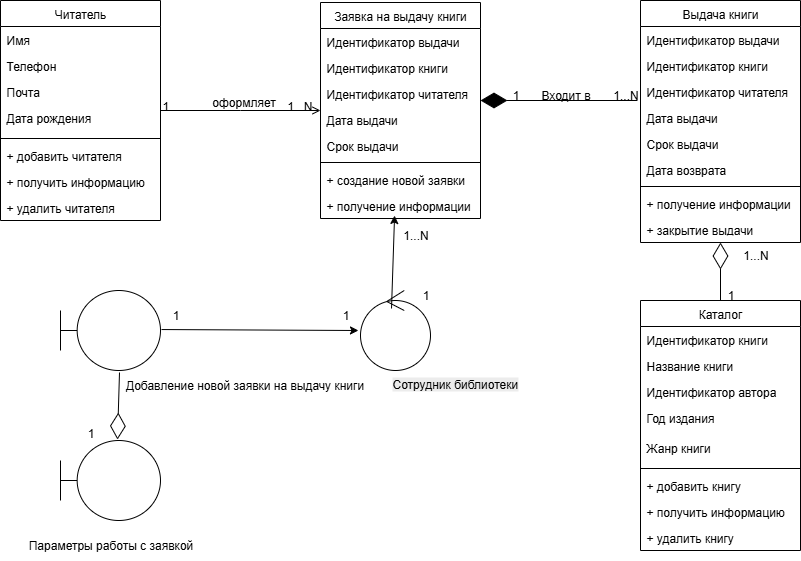

The diagram above was exported from draw.io. Its source (the exported page's mxGraphModel, read from the mxfile embedded in the PNG):
<mxGraphModel dx="1426" dy="785" grid="1" gridSize="10" guides="1" tooltips="1" connect="1" arrows="1" fold="1" page="1" pageScale="1" pageWidth="827" pageHeight="1169" math="0" shadow="0">
  <root>
    <mxCell id="WIyWlLk6GJQsqaUBKTNV-0" />
    <mxCell id="WIyWlLk6GJQsqaUBKTNV-1" parent="WIyWlLk6GJQsqaUBKTNV-0" />
    <mxCell id="zkfFHV4jXpPFQw0GAbJ--0" value="Читатель" style="swimlane;fontStyle=0;align=center;verticalAlign=top;childLayout=stackLayout;horizontal=1;startSize=26;horizontalStack=0;resizeParent=1;resizeLast=0;collapsible=1;marginBottom=0;rounded=0;shadow=0;strokeWidth=1;" parent="WIyWlLk6GJQsqaUBKTNV-1" vertex="1">
      <mxGeometry x="40" y="100" width="160" height="220" as="geometry">
        <mxRectangle x="230" y="140" width="160" height="26" as="alternateBounds" />
      </mxGeometry>
    </mxCell>
    <mxCell id="zkfFHV4jXpPFQw0GAbJ--1" value="Имя" style="text;align=left;verticalAlign=top;spacingLeft=4;spacingRight=4;overflow=hidden;rotatable=0;points=[[0,0.5],[1,0.5]];portConstraint=eastwest;" parent="zkfFHV4jXpPFQw0GAbJ--0" vertex="1">
      <mxGeometry y="26" width="160" height="26" as="geometry" />
    </mxCell>
    <mxCell id="zkfFHV4jXpPFQw0GAbJ--2" value="Телефон" style="text;align=left;verticalAlign=top;spacingLeft=4;spacingRight=4;overflow=hidden;rotatable=0;points=[[0,0.5],[1,0.5]];portConstraint=eastwest;rounded=0;shadow=0;html=0;" parent="zkfFHV4jXpPFQw0GAbJ--0" vertex="1">
      <mxGeometry y="52" width="160" height="26" as="geometry" />
    </mxCell>
    <mxCell id="zkfFHV4jXpPFQw0GAbJ--3" value="Почта" style="text;align=left;verticalAlign=top;spacingLeft=4;spacingRight=4;overflow=hidden;rotatable=0;points=[[0,0.5],[1,0.5]];portConstraint=eastwest;rounded=0;shadow=0;html=0;" parent="zkfFHV4jXpPFQw0GAbJ--0" vertex="1">
      <mxGeometry y="78" width="160" height="26" as="geometry" />
    </mxCell>
    <mxCell id="WcqTVfJFkqOmU_ebuWQ3-1" value="Дата рождения" style="text;align=left;verticalAlign=top;spacingLeft=4;spacingRight=4;overflow=hidden;rotatable=0;points=[[0,0.5],[1,0.5]];portConstraint=eastwest;rounded=0;shadow=0;html=0;" vertex="1" parent="zkfFHV4jXpPFQw0GAbJ--0">
      <mxGeometry y="104" width="160" height="30" as="geometry" />
    </mxCell>
    <mxCell id="zkfFHV4jXpPFQw0GAbJ--4" value="" style="line;html=1;strokeWidth=1;align=left;verticalAlign=middle;spacingTop=-1;spacingLeft=3;spacingRight=3;rotatable=0;labelPosition=right;points=[];portConstraint=eastwest;" parent="zkfFHV4jXpPFQw0GAbJ--0" vertex="1">
      <mxGeometry y="134" width="160" height="8" as="geometry" />
    </mxCell>
    <mxCell id="zkfFHV4jXpPFQw0GAbJ--5" value="+ добавить читателя" style="text;align=left;verticalAlign=top;spacingLeft=4;spacingRight=4;overflow=hidden;rotatable=0;points=[[0,0.5],[1,0.5]];portConstraint=eastwest;" parent="zkfFHV4jXpPFQw0GAbJ--0" vertex="1">
      <mxGeometry y="142" width="160" height="26" as="geometry" />
    </mxCell>
    <mxCell id="WcqTVfJFkqOmU_ebuWQ3-2" value="+ получить информацию" style="text;align=left;verticalAlign=top;spacingLeft=4;spacingRight=4;overflow=hidden;rotatable=0;points=[[0,0.5],[1,0.5]];portConstraint=eastwest;rounded=0;shadow=0;html=0;" vertex="1" parent="zkfFHV4jXpPFQw0GAbJ--0">
      <mxGeometry y="168" width="160" height="26" as="geometry" />
    </mxCell>
    <mxCell id="WcqTVfJFkqOmU_ebuWQ3-3" value="+ удалить читателя" style="text;align=left;verticalAlign=top;spacingLeft=4;spacingRight=4;overflow=hidden;rotatable=0;points=[[0,0.5],[1,0.5]];portConstraint=eastwest;rounded=0;shadow=0;html=0;" vertex="1" parent="zkfFHV4jXpPFQw0GAbJ--0">
      <mxGeometry y="194" width="160" height="26" as="geometry" />
    </mxCell>
    <mxCell id="zkfFHV4jXpPFQw0GAbJ--17" value="Заявка на выдачу книги" style="swimlane;fontStyle=0;align=center;verticalAlign=top;childLayout=stackLayout;horizontal=1;startSize=26;horizontalStack=0;resizeParent=1;resizeLast=0;collapsible=1;marginBottom=0;rounded=0;shadow=0;strokeWidth=1;" parent="WIyWlLk6GJQsqaUBKTNV-1" vertex="1">
      <mxGeometry x="360" y="102" width="160" height="216" as="geometry">
        <mxRectangle x="550" y="140" width="160" height="26" as="alternateBounds" />
      </mxGeometry>
    </mxCell>
    <mxCell id="WcqTVfJFkqOmU_ebuWQ3-7" value="Идентификатор выдачи " style="text;align=left;verticalAlign=top;spacingLeft=4;spacingRight=4;overflow=hidden;rotatable=0;points=[[0,0.5],[1,0.5]];portConstraint=eastwest;" vertex="1" parent="zkfFHV4jXpPFQw0GAbJ--17">
      <mxGeometry y="26" width="160" height="26" as="geometry" />
    </mxCell>
    <mxCell id="zkfFHV4jXpPFQw0GAbJ--18" value="Идентификатор книги " style="text;align=left;verticalAlign=top;spacingLeft=4;spacingRight=4;overflow=hidden;rotatable=0;points=[[0,0.5],[1,0.5]];portConstraint=eastwest;" parent="zkfFHV4jXpPFQw0GAbJ--17" vertex="1">
      <mxGeometry y="52" width="160" height="26" as="geometry" />
    </mxCell>
    <mxCell id="zkfFHV4jXpPFQw0GAbJ--19" value="Идентификатор читателя " style="text;align=left;verticalAlign=top;spacingLeft=4;spacingRight=4;overflow=hidden;rotatable=0;points=[[0,0.5],[1,0.5]];portConstraint=eastwest;rounded=0;shadow=0;html=0;" parent="zkfFHV4jXpPFQw0GAbJ--17" vertex="1">
      <mxGeometry y="78" width="160" height="26" as="geometry" />
    </mxCell>
    <mxCell id="zkfFHV4jXpPFQw0GAbJ--20" value="Дата выдачи" style="text;align=left;verticalAlign=top;spacingLeft=4;spacingRight=4;overflow=hidden;rotatable=0;points=[[0,0.5],[1,0.5]];portConstraint=eastwest;rounded=0;shadow=0;html=0;" parent="zkfFHV4jXpPFQw0GAbJ--17" vertex="1">
      <mxGeometry y="104" width="160" height="26" as="geometry" />
    </mxCell>
    <mxCell id="WcqTVfJFkqOmU_ebuWQ3-44" value="Срок выдачи" style="text;align=left;verticalAlign=top;spacingLeft=4;spacingRight=4;overflow=hidden;rotatable=0;points=[[0,0.5],[1,0.5]];portConstraint=eastwest;rounded=0;shadow=0;html=0;" vertex="1" parent="zkfFHV4jXpPFQw0GAbJ--17">
      <mxGeometry y="130" width="160" height="26" as="geometry" />
    </mxCell>
    <mxCell id="zkfFHV4jXpPFQw0GAbJ--23" value="" style="line;html=1;strokeWidth=1;align=left;verticalAlign=middle;spacingTop=-1;spacingLeft=3;spacingRight=3;rotatable=0;labelPosition=right;points=[];portConstraint=eastwest;" parent="zkfFHV4jXpPFQw0GAbJ--17" vertex="1">
      <mxGeometry y="156" width="160" height="8" as="geometry" />
    </mxCell>
    <mxCell id="zkfFHV4jXpPFQw0GAbJ--24" value="+ создание новой заявки" style="text;align=left;verticalAlign=top;spacingLeft=4;spacingRight=4;overflow=hidden;rotatable=0;points=[[0,0.5],[1,0.5]];portConstraint=eastwest;" parent="zkfFHV4jXpPFQw0GAbJ--17" vertex="1">
      <mxGeometry y="164" width="160" height="26" as="geometry" />
    </mxCell>
    <mxCell id="WcqTVfJFkqOmU_ebuWQ3-6" value="+ получение информации" style="text;align=left;verticalAlign=top;spacingLeft=4;spacingRight=4;overflow=hidden;rotatable=0;points=[[0,0.5],[1,0.5]];portConstraint=eastwest;" vertex="1" parent="zkfFHV4jXpPFQw0GAbJ--17">
      <mxGeometry y="190" width="160" height="26" as="geometry" />
    </mxCell>
    <mxCell id="zkfFHV4jXpPFQw0GAbJ--26" value="" style="endArrow=open;shadow=0;strokeWidth=1;rounded=0;curved=0;endFill=1;edgeStyle=elbowEdgeStyle;elbow=vertical;" parent="WIyWlLk6GJQsqaUBKTNV-1" source="zkfFHV4jXpPFQw0GAbJ--0" target="zkfFHV4jXpPFQw0GAbJ--17" edge="1">
      <mxGeometry x="0.5" y="41" relative="1" as="geometry">
        <mxPoint x="380" y="192" as="sourcePoint" />
        <mxPoint x="540" y="192" as="targetPoint" />
        <mxPoint x="-40" y="32" as="offset" />
      </mxGeometry>
    </mxCell>
    <mxCell id="zkfFHV4jXpPFQw0GAbJ--27" value="1" style="resizable=0;align=left;verticalAlign=bottom;labelBackgroundColor=none;fontSize=12;" parent="zkfFHV4jXpPFQw0GAbJ--26" connectable="0" vertex="1">
      <mxGeometry x="-1" relative="1" as="geometry">
        <mxPoint y="4" as="offset" />
      </mxGeometry>
    </mxCell>
    <mxCell id="zkfFHV4jXpPFQw0GAbJ--28" value="1...N" style="resizable=0;align=right;verticalAlign=bottom;labelBackgroundColor=none;fontSize=12;" parent="zkfFHV4jXpPFQw0GAbJ--26" connectable="0" vertex="1">
      <mxGeometry x="1" relative="1" as="geometry">
        <mxPoint x="-7" y="4" as="offset" />
      </mxGeometry>
    </mxCell>
    <mxCell id="zkfFHV4jXpPFQw0GAbJ--29" value="оформляет" style="text;html=1;resizable=0;points=[];;align=center;verticalAlign=middle;labelBackgroundColor=none;rounded=0;shadow=0;strokeWidth=1;fontSize=12;" parent="zkfFHV4jXpPFQw0GAbJ--26" vertex="1" connectable="0">
      <mxGeometry x="0.5" y="49" relative="1" as="geometry">
        <mxPoint x="-38" y="40" as="offset" />
      </mxGeometry>
    </mxCell>
    <mxCell id="WcqTVfJFkqOmU_ebuWQ3-8" value="" style="ellipse;shape=umlControl;whiteSpace=wrap;html=1;" vertex="1" parent="WIyWlLk6GJQsqaUBKTNV-1">
      <mxGeometry x="400" y="390" width="70" height="80" as="geometry" />
    </mxCell>
    <mxCell id="WcqTVfJFkqOmU_ebuWQ3-9" value="" style="endArrow=classic;html=1;rounded=0;exitX=0.443;exitY=0.225;exitDx=0;exitDy=0;exitPerimeter=0;entryX=0.463;entryY=0.885;entryDx=0;entryDy=0;entryPerimeter=0;" edge="1" parent="WIyWlLk6GJQsqaUBKTNV-1" source="WcqTVfJFkqOmU_ebuWQ3-8" target="WcqTVfJFkqOmU_ebuWQ3-6">
      <mxGeometry width="50" height="50" relative="1" as="geometry">
        <mxPoint x="410" y="330" as="sourcePoint" />
        <mxPoint x="430" y="350" as="targetPoint" />
      </mxGeometry>
    </mxCell>
    <mxCell id="WcqTVfJFkqOmU_ebuWQ3-14" value="" style="endArrow=diamondThin;endFill=1;endSize=24;html=1;rounded=0;exitX=-0.019;exitY=0.846;exitDx=0;exitDy=0;exitPerimeter=0;" edge="1" parent="WIyWlLk6GJQsqaUBKTNV-1" source="WcqTVfJFkqOmU_ebuWQ3-37">
      <mxGeometry width="160" relative="1" as="geometry">
        <mxPoint x="640" y="120" as="sourcePoint" />
        <mxPoint x="520" y="200" as="targetPoint" />
      </mxGeometry>
    </mxCell>
    <mxCell id="WcqTVfJFkqOmU_ebuWQ3-24" value="Каталог" style="swimlane;fontStyle=0;align=center;verticalAlign=top;childLayout=stackLayout;horizontal=1;startSize=26;horizontalStack=0;resizeParent=1;resizeLast=0;collapsible=1;marginBottom=0;rounded=0;shadow=0;strokeWidth=1;" vertex="1" parent="WIyWlLk6GJQsqaUBKTNV-1">
      <mxGeometry x="680" y="400" width="160" height="250" as="geometry">
        <mxRectangle x="230" y="140" width="160" height="26" as="alternateBounds" />
      </mxGeometry>
    </mxCell>
    <mxCell id="WcqTVfJFkqOmU_ebuWQ3-25" value="Идентификатор книги" style="text;align=left;verticalAlign=top;spacingLeft=4;spacingRight=4;overflow=hidden;rotatable=0;points=[[0,0.5],[1,0.5]];portConstraint=eastwest;" vertex="1" parent="WcqTVfJFkqOmU_ebuWQ3-24">
      <mxGeometry y="26" width="160" height="26" as="geometry" />
    </mxCell>
    <mxCell id="WcqTVfJFkqOmU_ebuWQ3-26" value="Название книги    " style="text;align=left;verticalAlign=top;spacingLeft=4;spacingRight=4;overflow=hidden;rotatable=0;points=[[0,0.5],[1,0.5]];portConstraint=eastwest;rounded=0;shadow=0;html=0;" vertex="1" parent="WcqTVfJFkqOmU_ebuWQ3-24">
      <mxGeometry y="52" width="160" height="26" as="geometry" />
    </mxCell>
    <mxCell id="WcqTVfJFkqOmU_ebuWQ3-27" value="Идентификатор автора" style="text;align=left;verticalAlign=top;spacingLeft=4;spacingRight=4;overflow=hidden;rotatable=0;points=[[0,0.5],[1,0.5]];portConstraint=eastwest;rounded=0;shadow=0;html=0;" vertex="1" parent="WcqTVfJFkqOmU_ebuWQ3-24">
      <mxGeometry y="78" width="160" height="26" as="geometry" />
    </mxCell>
    <mxCell id="WcqTVfJFkqOmU_ebuWQ3-28" value="Год издания" style="text;align=left;verticalAlign=top;spacingLeft=4;spacingRight=4;overflow=hidden;rotatable=0;points=[[0,0.5],[1,0.5]];portConstraint=eastwest;rounded=0;shadow=0;html=0;" vertex="1" parent="WcqTVfJFkqOmU_ebuWQ3-24">
      <mxGeometry y="104" width="160" height="30" as="geometry" />
    </mxCell>
    <mxCell id="WcqTVfJFkqOmU_ebuWQ3-45" value="Жанр книги" style="text;align=left;verticalAlign=top;spacingLeft=4;spacingRight=4;overflow=hidden;rotatable=0;points=[[0,0.5],[1,0.5]];portConstraint=eastwest;rounded=0;shadow=0;html=0;" vertex="1" parent="WcqTVfJFkqOmU_ebuWQ3-24">
      <mxGeometry y="134" width="160" height="30" as="geometry" />
    </mxCell>
    <mxCell id="WcqTVfJFkqOmU_ebuWQ3-29" value="" style="line;html=1;strokeWidth=1;align=left;verticalAlign=middle;spacingTop=-1;spacingLeft=3;spacingRight=3;rotatable=0;labelPosition=right;points=[];portConstraint=eastwest;" vertex="1" parent="WcqTVfJFkqOmU_ebuWQ3-24">
      <mxGeometry y="164" width="160" height="8" as="geometry" />
    </mxCell>
    <mxCell id="WcqTVfJFkqOmU_ebuWQ3-30" value="+ добавить книгу" style="text;align=left;verticalAlign=top;spacingLeft=4;spacingRight=4;overflow=hidden;rotatable=0;points=[[0,0.5],[1,0.5]];portConstraint=eastwest;" vertex="1" parent="WcqTVfJFkqOmU_ebuWQ3-24">
      <mxGeometry y="172" width="160" height="26" as="geometry" />
    </mxCell>
    <mxCell id="WcqTVfJFkqOmU_ebuWQ3-31" value="+ получить информацию" style="text;align=left;verticalAlign=top;spacingLeft=4;spacingRight=4;overflow=hidden;rotatable=0;points=[[0,0.5],[1,0.5]];portConstraint=eastwest;rounded=0;shadow=0;html=0;" vertex="1" parent="WcqTVfJFkqOmU_ebuWQ3-24">
      <mxGeometry y="198" width="160" height="26" as="geometry" />
    </mxCell>
    <mxCell id="WcqTVfJFkqOmU_ebuWQ3-32" value="+ удалить книгу" style="text;align=left;verticalAlign=top;spacingLeft=4;spacingRight=4;overflow=hidden;rotatable=0;points=[[0,0.5],[1,0.5]];portConstraint=eastwest;rounded=0;shadow=0;html=0;" vertex="1" parent="WcqTVfJFkqOmU_ebuWQ3-24">
      <mxGeometry y="224" width="160" height="26" as="geometry" />
    </mxCell>
    <mxCell id="WcqTVfJFkqOmU_ebuWQ3-34" value="Выдача книги" style="swimlane;fontStyle=0;align=center;verticalAlign=top;childLayout=stackLayout;horizontal=1;startSize=26;horizontalStack=0;resizeParent=1;resizeLast=0;collapsible=1;marginBottom=0;rounded=0;shadow=0;strokeWidth=1;" vertex="1" parent="WIyWlLk6GJQsqaUBKTNV-1">
      <mxGeometry x="680" y="100" width="160" height="242" as="geometry">
        <mxRectangle x="550" y="140" width="160" height="26" as="alternateBounds" />
      </mxGeometry>
    </mxCell>
    <mxCell id="WcqTVfJFkqOmU_ebuWQ3-35" value="Идентификатор выдачи " style="text;align=left;verticalAlign=top;spacingLeft=4;spacingRight=4;overflow=hidden;rotatable=0;points=[[0,0.5],[1,0.5]];portConstraint=eastwest;" vertex="1" parent="WcqTVfJFkqOmU_ebuWQ3-34">
      <mxGeometry y="26" width="160" height="26" as="geometry" />
    </mxCell>
    <mxCell id="WcqTVfJFkqOmU_ebuWQ3-36" value="Идентификатор книги " style="text;align=left;verticalAlign=top;spacingLeft=4;spacingRight=4;overflow=hidden;rotatable=0;points=[[0,0.5],[1,0.5]];portConstraint=eastwest;" vertex="1" parent="WcqTVfJFkqOmU_ebuWQ3-34">
      <mxGeometry y="52" width="160" height="26" as="geometry" />
    </mxCell>
    <mxCell id="WcqTVfJFkqOmU_ebuWQ3-37" value="Идентификатор читателя " style="text;align=left;verticalAlign=top;spacingLeft=4;spacingRight=4;overflow=hidden;rotatable=0;points=[[0,0.5],[1,0.5]];portConstraint=eastwest;rounded=0;shadow=0;html=0;" vertex="1" parent="WcqTVfJFkqOmU_ebuWQ3-34">
      <mxGeometry y="78" width="160" height="26" as="geometry" />
    </mxCell>
    <mxCell id="WcqTVfJFkqOmU_ebuWQ3-38" value="Дата выдачи" style="text;align=left;verticalAlign=top;spacingLeft=4;spacingRight=4;overflow=hidden;rotatable=0;points=[[0,0.5],[1,0.5]];portConstraint=eastwest;rounded=0;shadow=0;html=0;" vertex="1" parent="WcqTVfJFkqOmU_ebuWQ3-34">
      <mxGeometry y="104" width="160" height="26" as="geometry" />
    </mxCell>
    <mxCell id="WcqTVfJFkqOmU_ebuWQ3-39" value="Срок выдачи" style="text;align=left;verticalAlign=top;spacingLeft=4;spacingRight=4;overflow=hidden;rotatable=0;points=[[0,0.5],[1,0.5]];portConstraint=eastwest;rounded=0;shadow=0;html=0;" vertex="1" parent="WcqTVfJFkqOmU_ebuWQ3-34">
      <mxGeometry y="130" width="160" height="26" as="geometry" />
    </mxCell>
    <mxCell id="WcqTVfJFkqOmU_ebuWQ3-64" value="Дата возврата" style="text;align=left;verticalAlign=top;spacingLeft=4;spacingRight=4;overflow=hidden;rotatable=0;points=[[0,0.5],[1,0.5]];portConstraint=eastwest;rounded=0;shadow=0;html=0;" vertex="1" parent="WcqTVfJFkqOmU_ebuWQ3-34">
      <mxGeometry y="156" width="160" height="26" as="geometry" />
    </mxCell>
    <mxCell id="WcqTVfJFkqOmU_ebuWQ3-40" value="" style="line;html=1;strokeWidth=1;align=left;verticalAlign=middle;spacingTop=-1;spacingLeft=3;spacingRight=3;rotatable=0;labelPosition=right;points=[];portConstraint=eastwest;" vertex="1" parent="WcqTVfJFkqOmU_ebuWQ3-34">
      <mxGeometry y="182" width="160" height="8" as="geometry" />
    </mxCell>
    <mxCell id="WcqTVfJFkqOmU_ebuWQ3-43" value="+ получение информации" style="text;align=left;verticalAlign=top;spacingLeft=4;spacingRight=4;overflow=hidden;rotatable=0;points=[[0,0.5],[1,0.5]];portConstraint=eastwest;" vertex="1" parent="WcqTVfJFkqOmU_ebuWQ3-34">
      <mxGeometry y="190" width="160" height="26" as="geometry" />
    </mxCell>
    <mxCell id="WcqTVfJFkqOmU_ebuWQ3-65" value="+ закрытие выдачи" style="text;align=left;verticalAlign=top;spacingLeft=4;spacingRight=4;overflow=hidden;rotatable=0;points=[[0,0.5],[1,0.5]];portConstraint=eastwest;" vertex="1" parent="WcqTVfJFkqOmU_ebuWQ3-34">
      <mxGeometry y="216" width="160" height="14" as="geometry" />
    </mxCell>
    <mxCell id="WcqTVfJFkqOmU_ebuWQ3-47" value="" style="shape=umlBoundary;whiteSpace=wrap;html=1;" vertex="1" parent="WIyWlLk6GJQsqaUBKTNV-1">
      <mxGeometry x="100" y="390" width="100" height="80" as="geometry" />
    </mxCell>
    <mxCell id="WcqTVfJFkqOmU_ebuWQ3-48" value="" style="shape=umlBoundary;whiteSpace=wrap;html=1;" vertex="1" parent="WIyWlLk6GJQsqaUBKTNV-1">
      <mxGeometry x="100" y="540" width="100" height="80" as="geometry" />
    </mxCell>
    <mxCell id="WcqTVfJFkqOmU_ebuWQ3-52" value="1" style="text;html=1;align=center;verticalAlign=middle;resizable=0;points=[];autosize=1;strokeColor=none;fillColor=none;" vertex="1" parent="WIyWlLk6GJQsqaUBKTNV-1">
      <mxGeometry x="540" y="180" width="30" height="30" as="geometry" />
    </mxCell>
    <mxCell id="WcqTVfJFkqOmU_ebuWQ3-53" value="Входит в" style="text;html=1;align=center;verticalAlign=middle;resizable=0;points=[];autosize=1;strokeColor=none;fillColor=none;" vertex="1" parent="WIyWlLk6GJQsqaUBKTNV-1">
      <mxGeometry x="570" y="180" width="70" height="30" as="geometry" />
    </mxCell>
    <mxCell id="WcqTVfJFkqOmU_ebuWQ3-54" value="1...N" style="text;html=1;align=center;verticalAlign=middle;resizable=0;points=[];autosize=1;strokeColor=none;fillColor=none;" vertex="1" parent="WIyWlLk6GJQsqaUBKTNV-1">
      <mxGeometry x="640" y="180" width="50" height="30" as="geometry" />
    </mxCell>
    <mxCell id="WcqTVfJFkqOmU_ebuWQ3-55" value="" style="endArrow=classic;html=1;rounded=0;exitX=1.01;exitY=0.488;exitDx=0;exitDy=0;exitPerimeter=0;entryX=-0.029;entryY=0.5;entryDx=0;entryDy=0;entryPerimeter=0;" edge="1" parent="WIyWlLk6GJQsqaUBKTNV-1" source="WcqTVfJFkqOmU_ebuWQ3-47" target="WcqTVfJFkqOmU_ebuWQ3-8">
      <mxGeometry width="50" height="50" relative="1" as="geometry">
        <mxPoint x="410" y="430" as="sourcePoint" />
        <mxPoint x="460" y="380" as="targetPoint" />
      </mxGeometry>
    </mxCell>
    <mxCell id="WcqTVfJFkqOmU_ebuWQ3-56" value="Добавление новой заявки на выдачу книги" style="text;html=1;align=center;verticalAlign=middle;resizable=0;points=[];autosize=1;strokeColor=none;fillColor=none;" vertex="1" parent="WIyWlLk6GJQsqaUBKTNV-1">
      <mxGeometry x="154" y="470" width="260" height="30" as="geometry" />
    </mxCell>
    <mxCell id="WcqTVfJFkqOmU_ebuWQ3-57" value="Параметры работы с заявкой" style="text;html=1;align=center;verticalAlign=middle;resizable=0;points=[];autosize=1;strokeColor=none;fillColor=none;" vertex="1" parent="WIyWlLk6GJQsqaUBKTNV-1">
      <mxGeometry x="55" y="630" width="190" height="30" as="geometry" />
    </mxCell>
    <mxCell id="WcqTVfJFkqOmU_ebuWQ3-58" value="" style="endArrow=diamondThin;endFill=0;endSize=24;html=1;rounded=0;entryX=0.57;entryY=-0.012;entryDx=0;entryDy=0;entryPerimeter=0;exitX=0.59;exitY=1.025;exitDx=0;exitDy=0;exitPerimeter=0;" edge="1" parent="WIyWlLk6GJQsqaUBKTNV-1" source="WcqTVfJFkqOmU_ebuWQ3-47" target="WcqTVfJFkqOmU_ebuWQ3-48">
      <mxGeometry width="160" relative="1" as="geometry">
        <mxPoint x="245" y="590" as="sourcePoint" />
        <mxPoint x="405" y="590" as="targetPoint" />
      </mxGeometry>
    </mxCell>
    <mxCell id="WcqTVfJFkqOmU_ebuWQ3-59" value="1" style="text;html=1;align=center;verticalAlign=middle;resizable=0;points=[];autosize=1;strokeColor=none;fillColor=none;" vertex="1" parent="WIyWlLk6GJQsqaUBKTNV-1">
      <mxGeometry x="115" y="518" width="30" height="30" as="geometry" />
    </mxCell>
    <mxCell id="WcqTVfJFkqOmU_ebuWQ3-60" value="1" style="text;html=1;align=center;verticalAlign=middle;resizable=0;points=[];autosize=1;strokeColor=none;fillColor=none;" vertex="1" parent="WIyWlLk6GJQsqaUBKTNV-1">
      <mxGeometry x="200" y="400" width="30" height="30" as="geometry" />
    </mxCell>
    <mxCell id="WcqTVfJFkqOmU_ebuWQ3-61" value="1" style="text;html=1;align=center;verticalAlign=middle;resizable=0;points=[];autosize=1;strokeColor=none;fillColor=none;" vertex="1" parent="WIyWlLk6GJQsqaUBKTNV-1">
      <mxGeometry x="370" y="400" width="30" height="30" as="geometry" />
    </mxCell>
    <mxCell id="WcqTVfJFkqOmU_ebuWQ3-62" value="1" style="text;html=1;align=center;verticalAlign=middle;resizable=0;points=[];autosize=1;strokeColor=none;fillColor=none;" vertex="1" parent="WIyWlLk6GJQsqaUBKTNV-1">
      <mxGeometry x="450" y="380" width="30" height="30" as="geometry" />
    </mxCell>
    <mxCell id="WcqTVfJFkqOmU_ebuWQ3-63" value="&lt;span style=&quot;color: rgb(0, 0, 0); font-family: Helvetica; font-size: 12px; font-style: normal; font-variant-ligatures: normal; font-variant-caps: normal; font-weight: 400; letter-spacing: normal; orphans: 2; text-align: center; text-indent: 0px; text-transform: none; widows: 2; word-spacing: 0px; -webkit-text-stroke-width: 0px; white-space: normal; background-color: rgb(236, 236, 236); text-decoration-thickness: initial; text-decoration-style: initial; text-decoration-color: initial; display: inline !important; float: none;&quot;&gt;Сотрудник библиотеки&lt;/span&gt;" style="text;whiteSpace=wrap;html=1;" vertex="1" parent="WIyWlLk6GJQsqaUBKTNV-1">
      <mxGeometry x="430" y="470" width="160" height="40" as="geometry" />
    </mxCell>
    <mxCell id="WcqTVfJFkqOmU_ebuWQ3-66" value="" style="endArrow=diamondThin;endFill=0;endSize=24;html=1;rounded=0;exitX=0.5;exitY=0;exitDx=0;exitDy=0;entryX=0.5;entryY=1;entryDx=0;entryDy=0;" edge="1" parent="WIyWlLk6GJQsqaUBKTNV-1" source="WcqTVfJFkqOmU_ebuWQ3-24" target="WcqTVfJFkqOmU_ebuWQ3-34">
      <mxGeometry width="160" relative="1" as="geometry">
        <mxPoint x="750" y="564" as="sourcePoint" />
        <mxPoint x="770" y="416" as="targetPoint" />
      </mxGeometry>
    </mxCell>
    <mxCell id="WcqTVfJFkqOmU_ebuWQ3-67" value="1...N" style="text;html=1;align=center;verticalAlign=middle;resizable=0;points=[];autosize=1;strokeColor=none;fillColor=none;" vertex="1" parent="WIyWlLk6GJQsqaUBKTNV-1">
      <mxGeometry x="430" y="320" width="50" height="30" as="geometry" />
    </mxCell>
    <mxCell id="WcqTVfJFkqOmU_ebuWQ3-68" value="1...N" style="text;html=1;align=center;verticalAlign=middle;resizable=0;points=[];autosize=1;strokeColor=none;fillColor=none;" vertex="1" parent="WIyWlLk6GJQsqaUBKTNV-1">
      <mxGeometry x="770" y="340" width="50" height="30" as="geometry" />
    </mxCell>
    <mxCell id="WcqTVfJFkqOmU_ebuWQ3-69" value="1" style="text;html=1;align=center;verticalAlign=middle;resizable=0;points=[];autosize=1;strokeColor=none;fillColor=none;" vertex="1" parent="WIyWlLk6GJQsqaUBKTNV-1">
      <mxGeometry x="755" y="380" width="30" height="30" as="geometry" />
    </mxCell>
  </root>
</mxGraphModel>